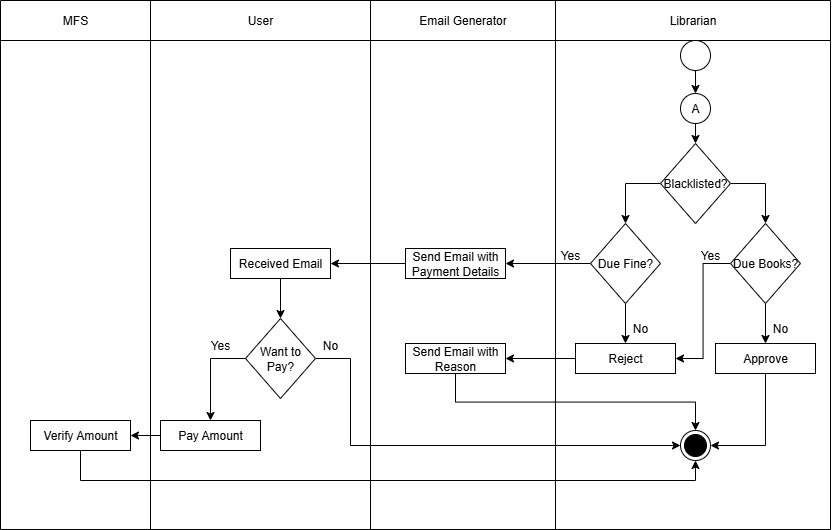

The diagram above was exported from draw.io. Its source (the exported page's mxGraphModel, read from the mxfile embedded in the PNG):
<mxGraphModel dx="1004" dy="2283" grid="1" gridSize="10" guides="1" tooltips="1" connect="1" arrows="1" fold="1" page="1" pageScale="1" pageWidth="850" pageHeight="1100" math="0" shadow="0">
  <root>
    <mxCell id="0" />
    <mxCell id="1" parent="0" />
    <mxCell id="SVbf6RkBEYkAldhLnpI4-1" value="" style="shape=table;startSize=0;container=1;collapsible=0;childLayout=tableLayout;" parent="1" vertex="1">
      <mxGeometry x="20" y="-10" width="830" height="529" as="geometry" />
    </mxCell>
    <mxCell id="SVbf6RkBEYkAldhLnpI4-2" value="" style="shape=tableRow;horizontal=0;startSize=0;swimlaneHead=0;swimlaneBody=0;strokeColor=inherit;top=0;left=0;bottom=0;right=0;collapsible=0;dropTarget=0;fillColor=none;points=[[0,0.5],[1,0.5]];portConstraint=eastwest;" parent="SVbf6RkBEYkAldhLnpI4-1" vertex="1">
      <mxGeometry width="830" height="40" as="geometry" />
    </mxCell>
    <mxCell id="SVbf6RkBEYkAldhLnpI4-3" value="MFS" style="shape=partialRectangle;html=1;whiteSpace=wrap;connectable=0;strokeColor=inherit;overflow=hidden;fillColor=none;top=0;left=0;bottom=0;right=0;pointerEvents=1;" parent="SVbf6RkBEYkAldhLnpI4-2" vertex="1">
      <mxGeometry width="150" height="40" as="geometry">
        <mxRectangle width="150" height="40" as="alternateBounds" />
      </mxGeometry>
    </mxCell>
    <mxCell id="SVbf6RkBEYkAldhLnpI4-4" value="User" style="shape=partialRectangle;html=1;whiteSpace=wrap;connectable=0;strokeColor=inherit;overflow=hidden;fillColor=none;top=0;left=0;bottom=0;right=0;pointerEvents=1;" parent="SVbf6RkBEYkAldhLnpI4-2" vertex="1">
      <mxGeometry x="150" width="220" height="40" as="geometry">
        <mxRectangle width="220" height="40" as="alternateBounds" />
      </mxGeometry>
    </mxCell>
    <mxCell id="SVbf6RkBEYkAldhLnpI4-5" value="Email Generator" style="shape=partialRectangle;html=1;whiteSpace=wrap;connectable=0;strokeColor=inherit;overflow=hidden;fillColor=none;top=0;left=0;bottom=0;right=0;pointerEvents=1;" parent="SVbf6RkBEYkAldhLnpI4-2" vertex="1">
      <mxGeometry x="370" width="185" height="40" as="geometry">
        <mxRectangle width="185" height="40" as="alternateBounds" />
      </mxGeometry>
    </mxCell>
    <mxCell id="SVbf6RkBEYkAldhLnpI4-6" value="Librarian" style="shape=partialRectangle;html=1;whiteSpace=wrap;connectable=0;strokeColor=inherit;overflow=hidden;fillColor=none;top=0;left=0;bottom=0;right=0;pointerEvents=1;" parent="SVbf6RkBEYkAldhLnpI4-2" vertex="1">
      <mxGeometry x="555" width="275" height="40" as="geometry">
        <mxRectangle width="275" height="40" as="alternateBounds" />
      </mxGeometry>
    </mxCell>
    <mxCell id="SVbf6RkBEYkAldhLnpI4-7" value="" style="shape=tableRow;horizontal=0;startSize=0;swimlaneHead=0;swimlaneBody=0;strokeColor=inherit;top=0;left=0;bottom=0;right=0;collapsible=0;dropTarget=0;fillColor=none;points=[[0,0.5],[1,0.5]];portConstraint=eastwest;" parent="SVbf6RkBEYkAldhLnpI4-1" vertex="1">
      <mxGeometry y="40" width="830" height="489" as="geometry" />
    </mxCell>
    <mxCell id="SVbf6RkBEYkAldhLnpI4-8" value="" style="shape=partialRectangle;html=1;whiteSpace=wrap;connectable=0;strokeColor=inherit;overflow=hidden;fillColor=none;top=0;left=0;bottom=0;right=0;pointerEvents=1;" parent="SVbf6RkBEYkAldhLnpI4-7" vertex="1">
      <mxGeometry width="150" height="489" as="geometry">
        <mxRectangle width="150" height="489" as="alternateBounds" />
      </mxGeometry>
    </mxCell>
    <mxCell id="SVbf6RkBEYkAldhLnpI4-9" value="" style="shape=partialRectangle;html=1;whiteSpace=wrap;connectable=0;strokeColor=inherit;overflow=hidden;fillColor=none;top=0;left=0;bottom=0;right=0;pointerEvents=1;" parent="SVbf6RkBEYkAldhLnpI4-7" vertex="1">
      <mxGeometry x="150" width="220" height="489" as="geometry">
        <mxRectangle width="220" height="489" as="alternateBounds" />
      </mxGeometry>
    </mxCell>
    <mxCell id="SVbf6RkBEYkAldhLnpI4-10" value="" style="shape=partialRectangle;html=1;whiteSpace=wrap;connectable=0;strokeColor=inherit;overflow=hidden;fillColor=none;top=0;left=0;bottom=0;right=0;pointerEvents=1;" parent="SVbf6RkBEYkAldhLnpI4-7" vertex="1">
      <mxGeometry x="370" width="185" height="489" as="geometry">
        <mxRectangle width="185" height="489" as="alternateBounds" />
      </mxGeometry>
    </mxCell>
    <mxCell id="SVbf6RkBEYkAldhLnpI4-11" value="" style="shape=partialRectangle;html=1;whiteSpace=wrap;connectable=0;strokeColor=inherit;overflow=hidden;fillColor=none;top=0;left=0;bottom=0;right=0;pointerEvents=1;" parent="SVbf6RkBEYkAldhLnpI4-7" vertex="1">
      <mxGeometry x="555" width="275" height="489" as="geometry">
        <mxRectangle width="275" height="489" as="alternateBounds" />
      </mxGeometry>
    </mxCell>
    <mxCell id="SVbf6RkBEYkAldhLnpI4-17" style="edgeStyle=orthogonalEdgeStyle;rounded=0;orthogonalLoop=1;jettySize=auto;html=1;exitX=0.5;exitY=1;exitDx=0;exitDy=0;entryX=0.5;entryY=0;entryDx=0;entryDy=0;" parent="1" source="SVbf6RkBEYkAldhLnpI4-12" target="SVbf6RkBEYkAldhLnpI4-14" edge="1">
      <mxGeometry relative="1" as="geometry" />
    </mxCell>
    <mxCell id="SVbf6RkBEYkAldhLnpI4-12" value="A" style="ellipse;whiteSpace=wrap;html=1;aspect=fixed;" parent="1" vertex="1">
      <mxGeometry x="700" y="83" width="30" height="30" as="geometry" />
    </mxCell>
    <mxCell id="SVbf6RkBEYkAldhLnpI4-18" style="edgeStyle=orthogonalEdgeStyle;rounded=0;orthogonalLoop=1;jettySize=auto;html=1;exitX=0;exitY=0.5;exitDx=0;exitDy=0;entryX=0.5;entryY=0;entryDx=0;entryDy=0;" parent="1" source="SVbf6RkBEYkAldhLnpI4-14" target="SVbf6RkBEYkAldhLnpI4-15" edge="1">
      <mxGeometry relative="1" as="geometry" />
    </mxCell>
    <mxCell id="SVbf6RkBEYkAldhLnpI4-20" style="edgeStyle=orthogonalEdgeStyle;rounded=0;orthogonalLoop=1;jettySize=auto;html=1;exitX=1;exitY=0.5;exitDx=0;exitDy=0;entryX=0.5;entryY=0;entryDx=0;entryDy=0;" parent="1" source="SVbf6RkBEYkAldhLnpI4-14" target="SVbf6RkBEYkAldhLnpI4-16" edge="1">
      <mxGeometry relative="1" as="geometry" />
    </mxCell>
    <mxCell id="SVbf6RkBEYkAldhLnpI4-14" value="Blacklisted?" style="rhombus;whiteSpace=wrap;html=1;" parent="1" vertex="1">
      <mxGeometry x="680" y="133" width="70" height="80" as="geometry" />
    </mxCell>
    <mxCell id="SVbf6RkBEYkAldhLnpI4-25" style="edgeStyle=orthogonalEdgeStyle;rounded=0;orthogonalLoop=1;jettySize=auto;html=1;exitX=0.5;exitY=1;exitDx=0;exitDy=0;entryX=0.5;entryY=0;entryDx=0;entryDy=0;" parent="1" source="SVbf6RkBEYkAldhLnpI4-15" target="SVbf6RkBEYkAldhLnpI4-22" edge="1">
      <mxGeometry relative="1" as="geometry" />
    </mxCell>
    <mxCell id="SVbf6RkBEYkAldhLnpI4-32" style="edgeStyle=orthogonalEdgeStyle;rounded=0;orthogonalLoop=1;jettySize=auto;html=1;exitX=0;exitY=0.5;exitDx=0;exitDy=0;entryX=1;entryY=0.5;entryDx=0;entryDy=0;" parent="1" source="SVbf6RkBEYkAldhLnpI4-15" target="SVbf6RkBEYkAldhLnpI4-31" edge="1">
      <mxGeometry relative="1" as="geometry" />
    </mxCell>
    <mxCell id="SVbf6RkBEYkAldhLnpI4-15" value="Due Fine?" style="rhombus;whiteSpace=wrap;html=1;" parent="1" vertex="1">
      <mxGeometry x="610" y="213" width="70" height="80" as="geometry" />
    </mxCell>
    <mxCell id="SVbf6RkBEYkAldhLnpI4-23" style="edgeStyle=orthogonalEdgeStyle;rounded=0;orthogonalLoop=1;jettySize=auto;html=1;exitX=0;exitY=0.5;exitDx=0;exitDy=0;entryX=1;entryY=0.5;entryDx=0;entryDy=0;" parent="1" source="SVbf6RkBEYkAldhLnpI4-16" target="SVbf6RkBEYkAldhLnpI4-22" edge="1">
      <mxGeometry relative="1" as="geometry" />
    </mxCell>
    <mxCell id="SVbf6RkBEYkAldhLnpI4-24" style="edgeStyle=orthogonalEdgeStyle;rounded=0;orthogonalLoop=1;jettySize=auto;html=1;exitX=0.5;exitY=1;exitDx=0;exitDy=0;" parent="1" source="SVbf6RkBEYkAldhLnpI4-16" target="SVbf6RkBEYkAldhLnpI4-21" edge="1">
      <mxGeometry relative="1" as="geometry" />
    </mxCell>
    <mxCell id="SVbf6RkBEYkAldhLnpI4-16" value="Due Books?" style="rhombus;whiteSpace=wrap;html=1;" parent="1" vertex="1">
      <mxGeometry x="750" y="213" width="70" height="80" as="geometry" />
    </mxCell>
    <mxCell id="SVbf6RkBEYkAldhLnpI4-54" style="edgeStyle=orthogonalEdgeStyle;rounded=0;orthogonalLoop=1;jettySize=auto;html=1;exitX=0.5;exitY=1;exitDx=0;exitDy=0;entryX=1;entryY=0.5;entryDx=0;entryDy=0;" parent="1" source="SVbf6RkBEYkAldhLnpI4-21" target="SVbf6RkBEYkAldhLnpI4-53" edge="1">
      <mxGeometry relative="1" as="geometry" />
    </mxCell>
    <mxCell id="SVbf6RkBEYkAldhLnpI4-21" value="Approve" style="rounded=0;whiteSpace=wrap;html=1;" parent="1" vertex="1">
      <mxGeometry x="735" y="333" width="100" height="30" as="geometry" />
    </mxCell>
    <mxCell id="SVbf6RkBEYkAldhLnpI4-30" style="edgeStyle=orthogonalEdgeStyle;rounded=0;orthogonalLoop=1;jettySize=auto;html=1;exitX=0;exitY=0.5;exitDx=0;exitDy=0;entryX=1;entryY=0.5;entryDx=0;entryDy=0;" parent="1" source="SVbf6RkBEYkAldhLnpI4-22" target="SVbf6RkBEYkAldhLnpI4-29" edge="1">
      <mxGeometry relative="1" as="geometry" />
    </mxCell>
    <mxCell id="SVbf6RkBEYkAldhLnpI4-22" value="Reject" style="rounded=0;whiteSpace=wrap;html=1;" parent="1" vertex="1">
      <mxGeometry x="595" y="333" width="100" height="30" as="geometry" />
    </mxCell>
    <mxCell id="SVbf6RkBEYkAldhLnpI4-28" style="edgeStyle=orthogonalEdgeStyle;rounded=0;orthogonalLoop=1;jettySize=auto;html=1;exitX=0.5;exitY=1;exitDx=0;exitDy=0;entryX=0.5;entryY=0;entryDx=0;entryDy=0;" parent="1" source="SVbf6RkBEYkAldhLnpI4-26" target="SVbf6RkBEYkAldhLnpI4-12" edge="1">
      <mxGeometry relative="1" as="geometry" />
    </mxCell>
    <mxCell id="SVbf6RkBEYkAldhLnpI4-26" value="" style="ellipse;whiteSpace=wrap;html=1;aspect=fixed;" parent="1" vertex="1">
      <mxGeometry x="700" y="30" width="30" height="30" as="geometry" />
    </mxCell>
    <mxCell id="SVbf6RkBEYkAldhLnpI4-55" style="edgeStyle=orthogonalEdgeStyle;rounded=0;orthogonalLoop=1;jettySize=auto;html=1;exitX=0.5;exitY=1;exitDx=0;exitDy=0;entryX=0.5;entryY=0;entryDx=0;entryDy=0;" parent="1" source="SVbf6RkBEYkAldhLnpI4-29" target="SVbf6RkBEYkAldhLnpI4-53" edge="1">
      <mxGeometry relative="1" as="geometry" />
    </mxCell>
    <mxCell id="SVbf6RkBEYkAldhLnpI4-29" value="Send Email with Reason" style="rounded=0;whiteSpace=wrap;html=1;" parent="1" vertex="1">
      <mxGeometry x="425" y="333" width="100" height="30" as="geometry" />
    </mxCell>
    <mxCell id="SVbf6RkBEYkAldhLnpI4-34" style="edgeStyle=orthogonalEdgeStyle;rounded=0;orthogonalLoop=1;jettySize=auto;html=1;exitX=0;exitY=0.5;exitDx=0;exitDy=0;entryX=1;entryY=0.5;entryDx=0;entryDy=0;" parent="1" source="SVbf6RkBEYkAldhLnpI4-31" target="SVbf6RkBEYkAldhLnpI4-33" edge="1">
      <mxGeometry relative="1" as="geometry" />
    </mxCell>
    <mxCell id="SVbf6RkBEYkAldhLnpI4-31" value="Send Email with Payment Details" style="rounded=0;whiteSpace=wrap;html=1;" parent="1" vertex="1">
      <mxGeometry x="425" y="238" width="100" height="30" as="geometry" />
    </mxCell>
    <mxCell id="SVbf6RkBEYkAldhLnpI4-37" style="edgeStyle=orthogonalEdgeStyle;rounded=0;orthogonalLoop=1;jettySize=auto;html=1;exitX=0.5;exitY=1;exitDx=0;exitDy=0;entryX=0.5;entryY=0;entryDx=0;entryDy=0;" parent="1" source="SVbf6RkBEYkAldhLnpI4-33" target="SVbf6RkBEYkAldhLnpI4-35" edge="1">
      <mxGeometry relative="1" as="geometry" />
    </mxCell>
    <mxCell id="SVbf6RkBEYkAldhLnpI4-33" value="Received Email" style="rounded=0;whiteSpace=wrap;html=1;" parent="1" vertex="1">
      <mxGeometry x="250" y="238" width="100" height="30" as="geometry" />
    </mxCell>
    <mxCell id="SVbf6RkBEYkAldhLnpI4-51" style="edgeStyle=orthogonalEdgeStyle;rounded=0;orthogonalLoop=1;jettySize=auto;html=1;exitX=0;exitY=0.5;exitDx=0;exitDy=0;entryX=0.5;entryY=0;entryDx=0;entryDy=0;" parent="1" source="SVbf6RkBEYkAldhLnpI4-35" target="SVbf6RkBEYkAldhLnpI4-38" edge="1">
      <mxGeometry relative="1" as="geometry" />
    </mxCell>
    <mxCell id="SVbf6RkBEYkAldhLnpI4-56" style="edgeStyle=orthogonalEdgeStyle;rounded=0;orthogonalLoop=1;jettySize=auto;html=1;exitX=1;exitY=0.5;exitDx=0;exitDy=0;entryX=0;entryY=0.5;entryDx=0;entryDy=0;" parent="1" source="SVbf6RkBEYkAldhLnpI4-35" target="SVbf6RkBEYkAldhLnpI4-53" edge="1">
      <mxGeometry relative="1" as="geometry">
        <Array as="points">
          <mxPoint x="370" y="348" />
          <mxPoint x="370" y="435" />
        </Array>
      </mxGeometry>
    </mxCell>
    <mxCell id="SVbf6RkBEYkAldhLnpI4-35" value="Want to Pay?" style="rhombus;whiteSpace=wrap;html=1;" parent="1" vertex="1">
      <mxGeometry x="265" y="308" width="70" height="80" as="geometry" />
    </mxCell>
    <mxCell id="SVbf6RkBEYkAldhLnpI4-52" style="edgeStyle=orthogonalEdgeStyle;rounded=0;orthogonalLoop=1;jettySize=auto;html=1;exitX=0;exitY=0.5;exitDx=0;exitDy=0;entryX=1;entryY=0.5;entryDx=0;entryDy=0;" parent="1" source="SVbf6RkBEYkAldhLnpI4-38" target="SVbf6RkBEYkAldhLnpI4-50" edge="1">
      <mxGeometry relative="1" as="geometry" />
    </mxCell>
    <mxCell id="SVbf6RkBEYkAldhLnpI4-38" value="Pay Amount" style="rounded=0;whiteSpace=wrap;html=1;" parent="1" vertex="1">
      <mxGeometry x="180" y="410" width="100" height="30" as="geometry" />
    </mxCell>
    <mxCell id="SVbf6RkBEYkAldhLnpI4-57" style="edgeStyle=orthogonalEdgeStyle;rounded=0;orthogonalLoop=1;jettySize=auto;html=1;exitX=0.5;exitY=1;exitDx=0;exitDy=0;entryX=0.5;entryY=1;entryDx=0;entryDy=0;" parent="1" source="SVbf6RkBEYkAldhLnpI4-50" target="SVbf6RkBEYkAldhLnpI4-53" edge="1">
      <mxGeometry relative="1" as="geometry" />
    </mxCell>
    <mxCell id="SVbf6RkBEYkAldhLnpI4-50" value="Verify Amount" style="rounded=0;whiteSpace=wrap;html=1;" parent="1" vertex="1">
      <mxGeometry x="50" y="410" width="100" height="30" as="geometry" />
    </mxCell>
    <mxCell id="SVbf6RkBEYkAldhLnpI4-53" value="" style="ellipse;html=1;shape=endState;fillColor=strokeColor;" parent="1" vertex="1">
      <mxGeometry x="700" y="420" width="30" height="30" as="geometry" />
    </mxCell>
    <mxCell id="SVbf6RkBEYkAldhLnpI4-58" value="Yes" style="text;html=1;align=center;verticalAlign=middle;whiteSpace=wrap;rounded=0;" parent="1" vertex="1">
      <mxGeometry x="210" y="320" width="60" height="30" as="geometry" />
    </mxCell>
    <mxCell id="SVbf6RkBEYkAldhLnpI4-59" value="No" style="text;html=1;align=center;verticalAlign=middle;whiteSpace=wrap;rounded=0;" parent="1" vertex="1">
      <mxGeometry x="320" y="320" width="60" height="30" as="geometry" />
    </mxCell>
    <mxCell id="SVbf6RkBEYkAldhLnpI4-61" value="Yes" style="text;html=1;align=center;verticalAlign=middle;whiteSpace=wrap;rounded=0;" parent="1" vertex="1">
      <mxGeometry x="560" y="230" width="60" height="30" as="geometry" />
    </mxCell>
    <mxCell id="SVbf6RkBEYkAldhLnpI4-62" value="Yes" style="text;html=1;align=center;verticalAlign=middle;whiteSpace=wrap;rounded=0;" parent="1" vertex="1">
      <mxGeometry x="700" y="230" width="60" height="30" as="geometry" />
    </mxCell>
    <mxCell id="SVbf6RkBEYkAldhLnpI4-63" value="No" style="text;html=1;align=center;verticalAlign=middle;whiteSpace=wrap;rounded=0;" parent="1" vertex="1">
      <mxGeometry x="630" y="303" width="60" height="30" as="geometry" />
    </mxCell>
    <mxCell id="SVbf6RkBEYkAldhLnpI4-64" value="No" style="text;html=1;align=center;verticalAlign=middle;whiteSpace=wrap;rounded=0;" parent="1" vertex="1">
      <mxGeometry x="770" y="303" width="60" height="30" as="geometry" />
    </mxCell>
  </root>
</mxGraphModel>